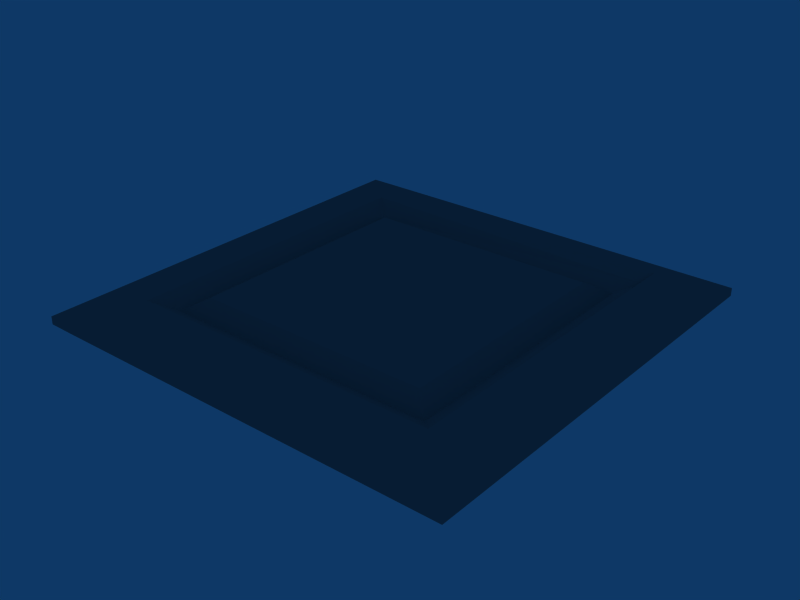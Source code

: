 # Source: board.blend  (saved by Blender 2.49.2; exported with 4.5.12 LTS)
import bpy
from mathutils import Matrix  # noqa: F401  (used for matrix-valued properties, if any)

bpy.ops.wm.read_factory_settings(use_empty=True)
scene = bpy.context.scene
scene.name = 'Scene'

# ---- collections
col_collection_1 = bpy.data.collections.new('Collection 1'); scene.collection.children.link(col_collection_1)

# ---- materials (node trees are filled in below, after node groups)
mat_initialshadinggroup = bpy.data.materials.new('initialShadingGroup')
mat_initialshadinggroup.alpha_threshold = 0.0
mat_initialshadinggroup.diffuse_color = (0.5, 0.5, 0.5, 1.0)
mat_initialshadinggroup.roughness = 0.5
mat_initialshadinggroup.line_color = (0.0, 0.0, 0.0, 1.0)

# ---- material node trees

# ---- world
world_world = bpy.data.worlds.new('World'); scene.world = world_world
world_world.color = (0.05656, 0.2208, 0.4)
world_world.use_sun_shadow = False
world_world.sun_shadow_jitter_overblur = 0.0
world_world.cycles.sampling_method = 'MANUAL'
world_world.cycles.sample_map_resolution = 256

# ---- meshes
me_board = bpy.data.meshes.new('Board')
me_board.from_pydata([(-6.0, 6.0, 1.0), (6.0, 6.0, 1.0), (-8.0, 8.0, 0.0), (8.0, 8.0, 0.8), (-8.0, 8.0, 1.0), (-8.0, 9.1, 1.0), (8.0, 9.1, 1.0), (-8.0, 9.4, 0.0), (8.0, 9.4, 0.0), (-9.5, -9.5, 0.0), (-8.0, -9.5, 0.0), (-9.2, -9.2, 1.0), (-8.0, -9.2, 1.0), (-9.2, 9.1, 1.0), (-8.0, 9.1, 1.0), (-9.5, 9.4, 0.0), (-8.0, 9.4, 0.0), (-8.0, -9.5, 0.0), (8.0, -9.5, 0.0), (-8.0, -9.2, 1.0), (8.0, -9.2, 1.0), (-8.0, -8.0, 1.0), (8.0, -8.0, 1.0), (8.0, -8.0, 0.0), (8.0, -9.5, 0.0), (9.5, -9.5, 0.0), (8.0, -9.2, 1.0), (9.2, -9.2, 1.0), (8.0, 9.1, 1.0), (9.2, 9.1, 1.0), (8.0, 9.4, 0.0), (9.5, 9.4, 0.0), (-9.5, 11.02, 0.4), (9.5, 11.02, 0.4), (9.5, 11.02, 0.0), (-9.5, 11.02, 0.0), (-11.01, -11.01, 0.0), (-9.5, -11.02, 0.0), (-9.5, -11.02, 0.4), (-11.01, -11.01, 0.4), (-11.01, 11.01, 0.4), (-9.5, 11.02, 0.4), (-9.5, 11.02, 0.0), (-11.01, 11.01, 0.0), (-9.5, -11.02, 0.0), (9.51, -11.0, 0.0), (9.51, -11.0, 0.4), (-9.5, -11.02, 0.4), (9.51, -11.0, 0.0), (11.0, -11.0, 0.0), (11.0, -11.0, 0.4), (9.5, 11.02, 0.4), (11.02, 11.02, 0.4), (11.02, 11.02, 0.0), (9.5, 11.02, 0.0), (-6.0, -6.0, 1.0), (6.0, -6.0, 1.0), (9.51, -11.0, 0.4), (11.0, -11.0, 0.0), (9.51, -11.0, -5.96e-08), (-9.5, -11.02, 0.0), (-11.01, -11.01, 0.0), (-11.01, 11.01, 0.4), (-9.5, 11.02, 0.4), (-11.01, 11.01, -5.96e-08), (-9.5, 11.02, -5.96e-08), (9.5, 11.02, 0.0), (11.02, 11.02, 0.0), (-9.5, -11.02, 0.4), (-6.0, 6.0, 1.0), (6.0, 6.0, 1.0), (-7.0, 7.0, 0.4), (7.0, 7.0, 0.4), (-8.0, 8.0, 1.0), (-7.0, 7.0, 0.4), (-7.0, -7.0, 0.4), (-8.0, 8.0, 1.0), (7.0, 7.0, 0.4), (7.0, -7.0, 0.4), (8.0, -8.0, 1.0), (-7.0, -7.0, 0.4), (7.0, -7.0, 0.4), (8.0, -8.0, 1.0), (-6.0, -6.0, 1.0), (7.0, -7.0, 0.4), (7.0, -7.0, 0.4), (-8.0, 8.0, 1.0), (7.0, -7.0, 0.4), (8.0, -8.0, 1.0), (8.0, -8.0, 1.0), (8.0, -8.0, 1.0), (7.0, -7.0, 0.4), (7.0, -7.0, 0.4), (7.0, -7.0, 0.4)], [(17, 19), (55, 83), (79, 88), (87, 91), (87, 93)], [(4, 3, 6, 5), (32, 33, 34, 35), (7, 8, 3, 2), (3, 8, 6), (7, 2, 4, 5), (11, 12, 14, 13), (15, 16, 10, 9), (43, 36, 39, 40), (44, 45, 46, 47), (19, 20, 22, 21), (18, 23, 22, 20), (26, 27, 29, 28), (30, 31, 25, 24), (49, 53, 52, 50), (5, 6, 33, 32), (8, 7, 35, 34), (9, 10, 37, 36), (12, 11, 39, 38), (13, 14, 41, 40), (16, 15, 43, 42), (15, 9, 36, 43), (11, 13, 40, 39), (17, 18, 45, 44), (20, 19, 68, 46), (24, 25, 49, 48), (27, 26, 57, 50), (28, 29, 52, 51), (31, 30, 54, 53), (25, 31, 53, 49), (29, 27, 50, 52), (1, 0, 55, 56), (50, 57, 59, 58), (38, 39, 61, 60), (40, 41, 63, 62), (62, 63, 65, 64), (51, 52, 67, 66), (0, 1, 70, 69), (69, 70, 72, 71), (71, 72, 3, 73), (55, 0, 74, 75), (75, 74, 76, 21), (1, 56, 78, 77), (77, 92, 79, 3), (56, 55, 80, 81), (81, 80, 21, 82), (78, 56, 84, 85), (88, 87, 89, 90)])
_uv = me_board.uv_layers.new(name='UVTex')
_uv.uv.foreach_set('vector', [0.375, 0.25, 0.625, 0.25, 0.625, 0.5, 0.375, 0.5, 0.375, 0.5, 0.625, 0.5, 0.625, 0.75, 0.375, 0.75, 0.375, 0.75, 0.625, 0.75, 0.625, 1.0, 0.375, 1.0, 0.625, 0.0, 0.875, 0.0, 0.875, 0.25, 0.125, 0.0, 0.375, 0.0, 0.375, 0.25, 0.125, 0.25, 0.375, 0.25, 0.625, 0.25, 0.625, 0.5, 0.375, 0.5, 0.375, 0.75, 0.625, 0.75, 0.625, 1.0, 0.375, 1.0, 0.125, 0.0, 0.375, 0.0, 0.375, 0.25, 0.125, 0.25, 0.375, 0.0, 0.625, 0.0, 0.625, 0.25, 0.375, 0.25, 0.375, 0.25, 0.625, 0.25, 0.625, 0.5, 0.375, 0.5, 0.625, 0.0, 0.875, 0.0, 0.875, 0.25, 0.625, 0.25, 0.375, 0.25, 0.625, 0.25, 0.625, 0.5, 0.375, 0.5, 0.375, 0.75, 0.625, 0.75, 0.625, 1.0, 0.375, 1.0, 0.625, 0.0, 0.875, 0.0, 0.875, 0.25, 0.625, 0.25, 0.375, 0.5, 0.625, 0.5, 0.625, 0.5, 0.375, 0.5, 0.625, 0.75, 0.375, 0.75, 0.375, 0.75, 0.625, 0.75, 0.375, 0.0, 0.625, 0.0, 0.625, 0.0, 0.375, 0.0, 0.625, 0.25, 0.375, 0.25, 0.375, 0.25, 0.625, 0.25, 0.375, 0.5, 0.625, 0.5, 0.625, 0.5, 0.375, 0.5, 0.625, 0.75, 0.375, 0.75, 0.375, 0.75, 0.625, 0.75, 0.125, 0.0, 0.375, 0.0, 0.375, 0.0, 0.125, 0.0, 0.375, 0.25, 0.125, 0.25, 0.125, 0.25, 0.375, 0.25, 0.375, 0.0, 0.625, 0.0, 0.625, 0.0, 0.375, 0.0, 0.625, 0.25, 0.375, 0.25, 0.375, 0.25, 0.625, 0.25, 0.375, 0.0, 0.625, 0.0, 0.625, 0.0, 0.375, 0.0, 0.625, 0.25, 0.375, 0.25, 0.375, 0.25, 0.625, 0.25, 0.375, 0.5, 0.625, 0.5, 0.625, 0.5, 0.375, 0.5, 0.625, 0.75, 0.375, 0.75, 0.375, 0.75, 0.625, 0.75, 0.625, 0.0, 0.875, 0.0, 0.875, 0.0, 0.625, 0.0, 0.875, 0.25, 0.625, 0.25, 0.625, 0.25, 0.875, 0.25, 0.55, 0.3125, 0.55, 0.6884, 0.5625, 0.6884, 0.5625, 0.3125, 0.625, 0.25, 0.375, 0.25, 0.375, 0.25, 0.625, 0.25, 0.625, 0.25, 0.375, 0.25, 0.375, 0.25, 0.625, 0.25, 0.375, 0.5, 0.625, 0.5, 0.625, 0.5, 0.375, 0.5, 0.375, 0.5, 0.625, 0.5, 0.625, 0.5, 0.375, 0.5, 0.375, 0.5, 0.625, 0.5, 0.625, 0.5, 0.375, 0.5, 0.55, 0.3125, 0.55, 0.6884, 0.5625, 0.6884, 0.5625, 0.3125, 0.55, 0.3125, 0.55, 0.6884, 0.5625, 0.6884, 0.5625, 0.3125, 0.55, 0.3125, 0.55, 0.6884, 0.5625, 0.6884, 0.5625, 0.3125, 0.55, 0.3125, 0.55, 0.6884, 0.5625, 0.6884, 0.5625, 0.3125, 0.55, 0.3125, 0.55, 0.6884, 0.5625, 0.6884, 0.5625, 0.3125, 0.55, 0.3125, 0.55, 0.6884, 0.5625, 0.6884, 0.5625, 0.3125, 0.55, 0.3125, 0.55, 0.6884, 0.5625, 0.6884, 0.5625, 0.3125, 0.55, 0.3125, 0.55, 0.6884, 0.5625, 0.6884, 0.5625, 0.3125, 0.55, 0.3125, 0.55, 0.6884, 0.5625, 0.6884, 0.5625, 0.3125, 0.55, 0.3125, 0.55, 0.6884, 0.5625, 0.6884, 0.5625, 0.3125, 0.55, 0.3125, 0.55, 0.6884, 0.5625, 0.6884, 0.5625, 0.3125])
me_board.materials.append(mat_initialshadinggroup)
me_board.materials.append(None)
me_board.use_remesh_preserve_volume = False
me_board.use_remesh_preserve_attributes = False
me_board.use_mirror_vertex_groups = False
me_board.update()

# ---- objects
ob_board = bpy.data.objects.new('Board', me_board)

# ---- transforms, parenting, visibility, modifiers, constraints
ob_board.location = (0.0, 0.0, 0.0)
ob_board.scale = (0.1, 0.1, 0.1)
ob_board.lock_rotations_4d = False
ob_board.empty_display_type = 'ARROWS'
ob_board.lineart.crease_threshold = 0.0
_vg = ob_board.vertex_groups.new(name='default')
_vg = ob_board.vertex_groups.new(name='polySurface11')
_vg = ob_board.vertex_groups.new(name='polySurface17')
_vg = ob_board.vertex_groups.new(name='polySurface18')

# ---- collection membership
col_collection_1.objects.link(ob_board)

# ---- scene / render settings (as saved in the file)
scene.frame_start = 1; scene.frame_end = 250; scene.frame_set(11)
scene.render.engine = 'BLENDER_EEVEE_NEXT'
scene.render.image_settings.file_format = 'JPEG'
scene.render.image_settings.color_mode = 'RGB'
scene.render.image_settings.compression = 90
scene.render.resolution_x = 800
scene.render.resolution_y = 600
scene.render.pixel_aspect_x = 100.0
scene.render.pixel_aspect_y = 100.0
scene.render.fps = 25
scene.render.dither_intensity = 0.0
scene.render.use_compositing = False
scene.render.use_sequencer = False
scene.render.bake_margin = 2
scene.render.bake_bias = 0.0
scene.render.use_stamp_time = False
scene.render.use_stamp_date = False
scene.render.use_stamp_frame = False
scene.render.use_stamp_camera = False
scene.render.use_stamp_scene = False
scene.render.use_stamp_filename = False
scene.render.use_stamp_render_time = False
scene.render.stamp_font_size = 0
scene.cycles.use_denoising = False
scene.cycles.samples = 10
scene.cycles.sampling_pattern = 'TABULATED_SOBOL'
scene.cycles.light_sampling_threshold = 0.0
scene.cycles.use_adaptive_sampling = False
scene.cycles.use_light_tree = False
scene.cycles.blur_glossy = 0.0
scene.cycles.volume_bounces = 1
scene.cycles.pixel_filter_type = 'GAUSSIAN'
scene.cycles.sample_clamp_indirect = 0.0
scene.view_settings.view_transform = 'Raw'
bpy.context.view_layer.update()

# ---- added for rendering (the .blend has no active camera): camera
cam_auto = bpy.data.cameras.new('AutoCamera')
cam_auto.lens = 50.0
cam_auto.sensor_width = 36.0
cam_auto.clip_end = 1000.0
ob_auto_camera = bpy.data.objects.new('AutoCamera', cam_auto)
scene.collection.objects.link(ob_auto_camera)
ob_auto_camera.location = (2.88586, -3.46257, 2.35838)
ob_auto_camera.rotation_euler = (1.09748, -7.21219e-08, 0.694738)
scene.camera = ob_auto_camera
bpy.context.view_layer.update()
